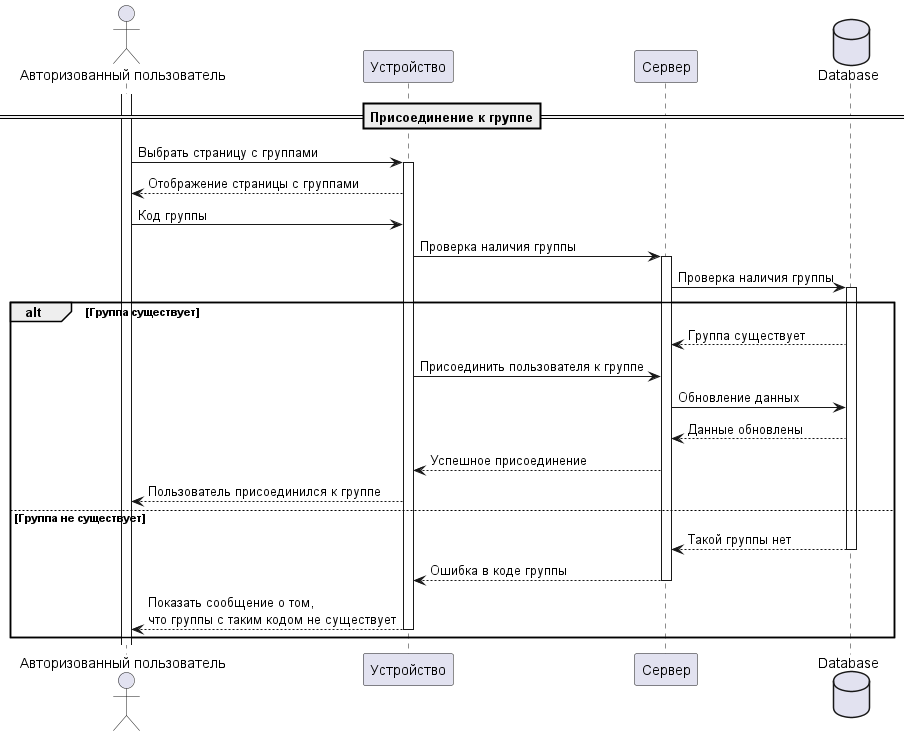

The diagram above was rendered by PlantUML. Its source (embedded in the PNG):
@startuml
'https://plantuml.com/sequence-diagram
'autonumber

actor "Авторизованный пользователь" as AuthUser
participant "Устройство" as Device
participant "Сервер" as Server
database "Database" as DB

activate AuthUser

'== Добавить ингредиент==
'
'AuthUser -> Device: Выбрать страницу добаления ингредиентов
'activate Device
'Device --> AuthUser: Страница добаления ингредиентов
'AuthUser -> Device: Данные об ингредиенте
'Device -> Server: Запрос на добавление ингредиента
'activate Server
'Server -> DB: Сохранить данные
'activate DB
'DB --> Server: Данные сохранены
'deactivate DB
'Server --> Device: Ингредиент добавлен
'deactivate Server
'Device --> AuthUser: Отбражение добаленного ингредиента
'deactivate Device

'==Создание шаблона для готового изделия==
'
'AuthUser -> Device: Выбрать станицу создания готового изделия
'activate Device
'Device --> AuthUser: Страница добаления изделия
'AuthUser -> Device: Данные об изделии
'Device -> Server: Добавить изделие
'activate Server
'Server -> DB: Сохранить данные
'activate DB
'DB --> Server: Данные сохранены
'deactivate DB
'Server --> Device: Изделие добавлено
'deactivate Server
'Device --> AuthUser: Изделие добалено
'deactivate Device

'==Добавить издержку==
'
'AuthUser -> Device: Выбрать станицу добавления издержи
'activate Device
'Device --> AuthUser: Страница добаления издержек
'
'AuthUser -> Device: Наименование, значение
'Device -> Server: Запрос на добавление издержки
'activate Server
'Server -> DB: Сохранить данные
'activate DB
'DB --> Server: Данные сохранены
'deactivate DB
'Server --> Device: Добавлена издержка
'deactivate Server
'Device --> AuthUser: Показать добавленную издержку
'deactivate Device

'==Расчет стоимости==
'AuthUser -> Device: Выбор страницы расчета\nстоимости изделия
'activate Device
'Device --> AuthUser: Страница расчета
'AuthUser -> Device: Данные для расчета\n(выбрать изделие и издержки)
'Device -> Server: Рассчитать стоимость изделия
'activate Server
'Server -> DB: Запросить данные об\nиздержках и изделии
'activate DB
'DB --> Server: Данные об издержках и изделии
'deactivate DB
'Server -> Server: Проведение расчета
'Server --> Device: Результат расчета
'deactivate Server
'Device --> AuthUser: Отображение результата
'deactivate Device
'
'==Получение отчета==
'AuthUser -> Device: Выбор страницы отчета
'activate Device
'Device --> AuthUser: Страница отчетов
'AuthUser -> Device: Период для отчета
'Device -> Server: Запрос на предоставление отчета
'activate Server
'Server -> DB: Запросить данные для\nотчета
'activate DB
'DB --> Server: Данные для отчета
'deactivate DB
'Server -> Server: Проведение расчетов
'Server --> Device: Отчет
'deactivate Server
'Device --> AuthUser: Отображение отчета
'deactivate Device
==Присоединение к группе==
AuthUser -> Device: Выбрать страницу с группами
activate Device
Device --> AuthUser: Отображение страницы с группами
AuthUser -> Device: Код группы
Device -> Server: Проверка наличия группы
activate Server
Server -> DB: Проверка наличия группы
activate DB

alt Группа существует
    DB --> Server: Группа существует
    Device -> Server: Присоединить пользователя к группе
    Server -> DB: Обновление данных
    DB --> Server: Данные обновлены
    Server --> Device: Успешное присоединение
    Device --> AuthUser: Пользователь присоединился к группе
else Группа не существует
    DB --> Server: Такой группы нет
    deactivate DB
    Server --> Device: Ошибка в коде группы
    deactivate Server
    Device --> AuthUser: Показать сообщение о том,\nчто группы с таким кодом не существует
    deactivate Device
end
'==Добавление заказа на доску==
'AuthUser -> Device: Выбрать страницу с доской Agile
'activate Device
'Device --> AuthUser: Отображение доски Agile
'AuthUser -> Device: Выбор кнопки добавления заказа
'Device --> AuthUser: Отображение страницы добавления
'AuthUser -> Device: Срок и описание заказа
'Device -> Server: Добавить заказ на доску
'activate Server
'Server -> DB: Сохранить данные
'activate DB
'DB --> Server: Данные сохранены
'deactivate DB
'Server --> Device: Заказ добавлен
'deactivate Server
'Device --> AuthUser: Отбражение нового заказа на доске
'deactivate Device
'
'==Изменение состояния заказа==
'AuthUser -> Device: Выбрать страницу с доской Agile
'activate Device
'Device --> AuthUser: Отображение доски Agile
'AuthUser -> Device: Перетащить заказ в нужное состояние
'Device -> Server: Изменить сотояние заказа
'activate Server
'Server -> DB: Сохранить изменения
'activate DB
'DB -->  Server: Данные сохранены
'deactivate DB
'Server --> Device: Состояние изменено
'deactivate Server
'Device --> AuthUser: Перемещение заказа в другую ячейку
'deactivate Device



@enduml